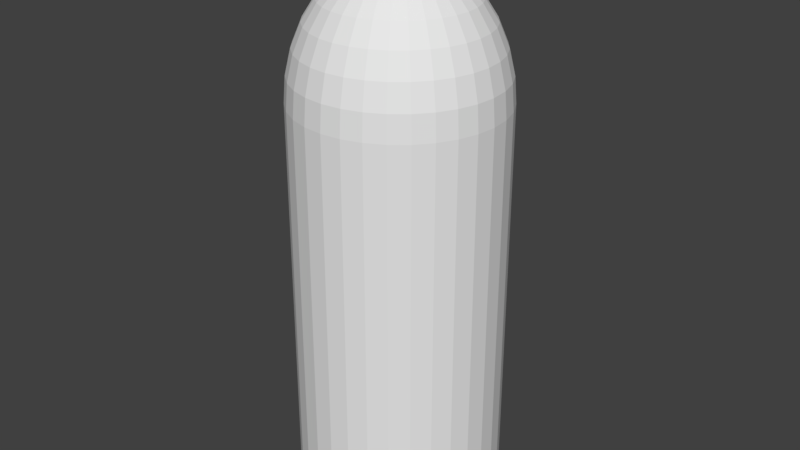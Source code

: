# Source: cola.blend  (saved by Blender 2.79.0; exported with 4.5.12 LTS)
import bpy
from mathutils import Matrix  # noqa: F401  (used for matrix-valued properties, if any)

bpy.ops.wm.read_factory_settings(use_empty=True)
scene = bpy.context.scene
scene.name = 'Scene'

# ---- collections
col_collection_1 = bpy.data.collections.new('Collection 1'); scene.collection.children.link(col_collection_1)

# ---- world
world_world = bpy.data.worlds.new('World'); scene.world = world_world
world_world.color = (0.05088, 0.05088, 0.05088)
world_world.use_sun_shadow = False
world_world.sun_shadow_jitter_overblur = 0.0
world_world.cycles.sampling_method = 'MANUAL'

# ---- meshes
me_cylinder = bpy.data.meshes.new('Cylinder')
me_cylinder.from_pydata([(0.0, 1.0, -1.0), (0.0, 1.0, 1.0), (0.1951, 0.9808, -1.0), (0.1951, 0.9808, 1.0), (0.3827, 0.9239, -1.0), (0.3827, 0.9239, 1.0), (0.5556, 0.8315, -1.0), (0.5556, 0.8315, 1.0), (0.7071, 0.7071, -1.0), (0.7071, 0.7071, 1.0), (0.8315, 0.5556, -1.0), (0.8315, 0.5556, 1.0), (0.9239, 0.3827, -1.0), (0.9239, 0.3827, 1.0), (0.9808, 0.1951, -1.0), (0.9808, 0.1951, 1.0), (1.0, 7.55e-08, -1.0), (1.0, 7.55e-08, 1.0), (0.9808, -0.1951, -1.0), (0.9808, -0.1951, 1.0), (0.9239, -0.3827, -1.0), (0.9239, -0.3827, 1.0), (0.8315, -0.5556, -1.0), (0.8315, -0.5556, 1.0), (0.7071, -0.7071, -1.0), (0.7071, -0.7071, 1.0), (0.5556, -0.8315, -1.0), (0.5556, -0.8315, 1.0), (0.3827, -0.9239, -1.0), (0.3827, -0.9239, 1.0), (0.1951, -0.9808, -1.0), (0.1951, -0.9808, 1.0), (-3.258e-07, -1.0, -1.0), (-3.258e-07, -1.0, 1.0), (-0.1951, -0.9808, -1.0), (-0.1951, -0.9808, 1.0), (-0.3827, -0.9239, -1.0), (-0.3827, -0.9239, 1.0), (-0.5556, -0.8315, -1.0), (-0.5556, -0.8315, 1.0), (-0.7071, -0.7071, -1.0), (-0.7071, -0.7071, 1.0), (-0.8315, -0.5556, -1.0), (-0.8315, -0.5556, 1.0), (-0.9239, -0.3827, -1.0), (-0.9239, -0.3827, 1.0), (-0.9808, -0.1951, -1.0), (-0.9808, -0.1951, 1.0), (-1.0, 9.656e-07, -1.0), (-1.0, 9.656e-07, 1.0), (-0.9808, 0.1951, -1.0), (-0.9808, 0.1951, 1.0), (-0.9239, 0.3827, -1.0), (-0.9239, 0.3827, 1.0), (-0.8315, 0.5556, -1.0), (-0.8315, 0.5556, 1.0), (-0.7071, 0.7071, -1.0), (-0.7071, 0.7071, 1.0), (-0.5556, 0.8315, -1.0), (-0.5556, 0.8315, 1.0), (-0.3827, 0.9239, -1.0), (-0.3827, 0.9239, 1.0), (-0.1951, 0.9808, -1.0), (-0.1951, 0.9808, 1.0), (0.0, 0.2143, 1.571), (0.0, 0.2143, 1.714), (0.04181, 0.2102, 1.571), (0.04181, 0.2102, 1.714), (0.082, 0.198, 1.571), (0.082, 0.198, 1.714), (0.1191, 0.1782, 1.571), (0.1191, 0.1782, 1.714), (0.1515, 0.1515, 1.571), (0.1515, 0.1515, 1.714), (0.1782, 0.1191, 1.571), (0.1782, 0.1191, 1.714), (0.198, 0.082, 1.571), (0.198, 0.082, 1.714), (0.2102, 0.04181, 1.571), (0.2102, 0.04181, 1.714), (0.2143, 1.618e-08, 1.571), (0.2143, 1.618e-08, 1.714), (0.2102, -0.04181, 1.571), (0.2102, -0.04181, 1.714), (0.198, -0.082, 1.571), (0.198, -0.082, 1.714), (0.1782, -0.1191, 1.571), (0.1782, -0.1191, 1.714), (0.1515, -0.1515, 1.571), (0.1515, -0.1515, 1.714), (0.1191, -0.1782, 1.571), (0.1191, -0.1782, 1.714), (0.082, -0.198, 1.571), (0.082, -0.198, 1.714), (0.04181, -0.2102, 1.571), (0.04181, -0.2102, 1.714), (-6.982e-08, -0.2143, 1.571), (-6.982e-08, -0.2143, 1.714), (-0.04181, -0.2102, 1.571), (-0.04181, -0.2102, 1.714), (-0.082, -0.198, 1.571), (-0.082, -0.198, 1.714), (-0.1191, -0.1782, 1.571), (-0.1191, -0.1782, 1.714), (-0.1515, -0.1515, 1.571), (-0.1515, -0.1515, 1.714), (-0.1782, -0.1191, 1.571), (-0.1782, -0.1191, 1.714), (-0.198, -0.082, 1.571), (-0.198, -0.082, 1.714), (-0.2102, -0.0418, 1.571), (-0.2102, -0.0418, 1.714), (-0.2143, 2.069e-07, 1.571), (-0.2143, 2.069e-07, 1.714), (-0.2102, 0.04181, 1.571), (-0.2102, 0.04181, 1.714), (-0.198, 0.082, 1.571), (-0.198, 0.082, 1.714), (-0.1782, 0.1191, 1.571), (-0.1782, 0.1191, 1.714), (-0.1515, 0.1515, 1.571), (-0.1515, 0.1515, 1.714), (-0.1191, 0.1782, 1.571), (-0.1191, 0.1782, 1.714), (-0.082, 0.198, 1.571), (-0.082, 0.198, 1.714), (-0.0418, 0.2102, 1.571), (-0.0418, 0.2102, 1.714), (0.0, 0.1951, 1.631), (0.0, 0.3827, 1.594), (0.0, 0.5556, 1.535), (0.0, 0.7071, 1.455), (0.0, 0.8315, 1.357), (0.0, 0.9239, 1.246), (0.0, 0.9808, 1.125), (0.0, 1.0, 1.0), (0.0, 0.9808, 0.8746), (0.0, 0.5556, 0.4655), (0.03806, 0.1913, 1.631), (0.07466, 0.3753, 1.594), (0.1084, 0.5449, 1.535), (0.1379, 0.6935, 1.455), (0.1622, 0.8155, 1.357), (0.1802, 0.9061, 1.246), (0.1913, 0.9619, 1.125), (0.1951, 0.9808, 1.0), (0.1913, 0.9619, 0.8746), (0.1802, 0.9061, 0.754), (0.1622, 0.8155, 0.6428), (0.1379, 0.6935, 0.5454), (0.1084, 0.5449, 0.4655), (0.07466, 0.3753, 0.4061), (0.03806, 0.1913, 0.3695), (0.07466, 0.1802, 1.631), (0.1464, 0.3536, 1.594), (0.2126, 0.5133, 1.535), (0.2706, 0.6533, 1.455), (0.3182, 0.7682, 1.357), (0.3536, 0.8536, 1.246), (0.3753, 0.9061, 1.125), (0.3827, 0.9239, 1.0), (0.3753, 0.9061, 0.8746), (0.3536, 0.8536, 0.754), (0.3182, 0.7682, 0.6428), (0.2706, 0.6533, 0.5454), (0.2126, 0.5133, 0.4655), (0.1464, 0.3536, 0.4061), (0.07466, 0.1802, 0.3695), (0.1084, 0.1622, 1.631), (0.2126, 0.3182, 1.594), (0.3087, 0.4619, 1.535), (0.3928, 0.5879, 1.455), (0.4619, 0.6913, 1.357), (0.5133, 0.7682, 1.246), (0.5449, 0.8155, 1.125), (0.5556, 0.8315, 1.0), (0.5449, 0.8155, 0.8746), (0.5133, 0.7682, 0.754), (0.4619, 0.6913, 0.6428), (0.3928, 0.5879, 0.5454), (0.3087, 0.4619, 0.4655), (0.2126, 0.3182, 0.4061), (0.1084, 0.1622, 0.3695), (0.1379, 0.1379, 1.631), (0.2706, 0.2706, 1.594), (0.3928, 0.3928, 1.535), (0.5, 0.5, 1.455), (0.5879, 0.5879, 1.357), (0.6533, 0.6533, 1.246), (0.6935, 0.6935, 1.125), (0.7071, 0.7071, 1.0), (0.6935, 0.6935, 0.8746), (0.6533, 0.6533, 0.754), (0.5879, 0.5879, 0.6428), (0.5, 0.5, 0.5454), (0.3928, 0.3928, 0.4655), (0.2706, 0.2706, 0.4061), (0.1379, 0.1379, 0.3695), (0.1622, 0.1084, 1.631), (0.3182, 0.2126, 1.594), (0.4619, 0.3087, 1.535), (0.5879, 0.3928, 1.455), (0.6913, 0.4619, 1.357), (0.7682, 0.5133, 1.246), (0.8155, 0.5449, 1.125), (0.8315, 0.5556, 1.0), (0.8155, 0.5449, 0.8746), (0.7682, 0.5133, 0.754), (0.6913, 0.4619, 0.6428), (0.5879, 0.3928, 0.5454), (0.4619, 0.3087, 0.4655), (0.3182, 0.2126, 0.4061), (0.1622, 0.1084, 0.3695), (0.1802, 0.07466, 1.631), (0.3536, 0.1464, 1.594), (0.5133, 0.2126, 1.535), (0.6533, 0.2706, 1.455), (0.7682, 0.3182, 1.357), (0.8536, 0.3536, 1.246), (0.9061, 0.3753, 1.125), (0.9239, 0.3827, 1.0), (0.9061, 0.3753, 0.8746), (0.8536, 0.3536, 0.754), (0.7682, 0.3182, 0.6428), (0.6533, 0.2706, 0.5454), (0.5133, 0.2126, 0.4655), (0.3536, 0.1464, 0.4061), (0.1802, 0.07466, 0.3695), (0.1913, 0.03806, 1.631), (0.3753, 0.07466, 1.594), (0.5449, 0.1084, 1.535), (0.6935, 0.1379, 1.455), (0.8155, 0.1622, 1.357), (0.9061, 0.1802, 1.246), (0.9619, 0.1913, 1.125), (0.9808, 0.1951, 1.0), (0.9619, 0.1913, 0.8746), (0.9061, 0.1802, 0.754), (0.8155, 0.1622, 0.6428), (0.6935, 0.1379, 0.5454), (0.5449, 0.1084, 0.4655), (0.3753, 0.07466, 0.4061), (0.1913, 0.03806, 0.3695), (0.1951, -3.266e-07, 1.631), (0.3827, -3.192e-07, 1.594), (0.5556, -3.117e-07, 1.535), (0.7071, -3.192e-07, 1.455), (0.8315, -3.341e-07, 1.357), (0.9239, -2.745e-07, 1.246), (0.9808, -3.937e-07, 1.125), (1.0, -3.788e-07, 1.0), (0.9808, -3.937e-07, 0.8746), (0.9239, -2.298e-07, 0.754), (0.8315, -3.341e-07, 0.6428), (0.7071, -3.192e-07, 0.5454), (0.5556, -3.415e-07, 0.4655), (0.3827, -3.043e-07, 0.4061), (0.1951, -3.08e-07, 0.3695), (0.1913, -0.03806, 1.631), (0.3753, -0.07466, 1.594), (0.5449, -0.1084, 1.535), (0.6935, -0.138, 1.455), (0.8155, -0.1622, 1.357), (0.9061, -0.1802, 1.246), (0.9619, -0.1913, 1.125), (0.9808, -0.1951, 1.0), (0.9619, -0.1913, 0.8746), (0.9061, -0.1802, 0.754), (0.8155, -0.1622, 0.6428), (0.6935, -0.138, 0.5454), (0.5449, -0.1084, 0.4655), (0.3753, -0.07466, 0.4061), (0.1913, -0.03806, 0.3695), (0.1802, -0.07466, 1.631), (0.3536, -0.1464, 1.594), (0.5133, -0.2126, 1.535), (0.6533, -0.2706, 1.455), (0.7682, -0.3182, 1.357), (0.8536, -0.3536, 1.246), (0.9061, -0.3753, 1.125), (0.9239, -0.3827, 1.0), (0.9061, -0.3753, 0.8746), (0.8536, -0.3536, 0.754), (0.7682, -0.3182, 0.6428), (0.6533, -0.2706, 0.5454), (0.5133, -0.2126, 0.4655), (0.3536, -0.1464, 0.4061), (0.1802, -0.07466, 0.3695), (0.1622, -0.1084, 1.631), (0.3182, -0.2126, 1.594), (0.4619, -0.3087, 1.535), (0.5879, -0.3928, 1.455), (0.6913, -0.4619, 1.357), (0.7682, -0.5133, 1.246), (0.8155, -0.5449, 1.125), (0.8315, -0.5556, 1.0), (0.8155, -0.5449, 0.8746), (0.7682, -0.5133, 0.754), (0.6913, -0.4619, 0.6428), (0.5879, -0.3928, 0.5454), (0.4619, -0.3087, 0.4655), (0.3182, -0.2126, 0.4061), (0.1622, -0.1084, 0.3695), (0.1379, -0.138, 1.631), (0.2706, -0.2706, 1.594), (0.3928, -0.3928, 1.535), (0.5, -0.5, 1.455), (0.5879, -0.5879, 1.357), (0.6533, -0.6533, 1.246), (0.6935, -0.6935, 1.125), (0.7071, -0.7071, 1.0), (0.6935, -0.6935, 0.8746), (0.6533, -0.6533, 0.754), (0.5879, -0.5879, 0.6428), (0.5, -0.5, 0.5454), (0.3928, -0.3928, 0.4655), (0.2706, -0.2706, 0.4061), (0.1379, -0.138, 0.3695), (0.1084, -0.1622, 1.631), (0.2126, -0.3182, 1.594), (0.3087, -0.4619, 1.535), (0.3928, -0.5879, 1.455), (0.4619, -0.6913, 1.357), (0.5133, -0.7682, 1.246), (0.5449, -0.8155, 1.125), (0.5556, -0.8315, 1.0), (0.5449, -0.8155, 0.8746), (0.5133, -0.7682, 0.754), (0.4619, -0.6913, 0.6428), (0.3928, -0.5879, 0.5454), (0.3087, -0.4619, 0.4655), (0.2126, -0.3182, 0.4061), (0.1084, -0.1622, 0.3695), (0.0, -3.258e-07, 0.3571), (0.07466, -0.1802, 1.631), (0.1464, -0.3536, 1.594), (0.2126, -0.5133, 1.535), (0.2706, -0.6533, 1.455), (0.3182, -0.7682, 1.357), (0.3536, -0.8536, 1.246), (0.3753, -0.9061, 1.125), (0.3827, -0.9239, 1.0), (0.3753, -0.9061, 0.8746), (0.3536, -0.8536, 0.754), (0.3182, -0.7682, 0.6428), (0.2706, -0.6533, 0.5454), (0.2126, -0.5133, 0.4655), (0.1464, -0.3536, 0.4061), (0.07466, -0.1802, 0.3695), (0.03806, -0.1913, 1.631), (0.07466, -0.3753, 1.594), (0.1084, -0.5449, 1.535), (0.1379, -0.6935, 1.455), (0.1622, -0.8155, 1.357), (0.1802, -0.9061, 1.246), (0.1913, -0.9619, 1.125), (0.1951, -0.9808, 1.0), (0.1913, -0.9619, 0.8746), (0.1802, -0.9061, 0.754), (0.1622, -0.8155, 0.6428), (0.1379, -0.6935, 0.5454), (0.1084, -0.5449, 0.4655), (0.07466, -0.3753, 0.4061), (0.03806, -0.1913, 0.3695), (-7.212e-09, -0.1951, 1.631), (4.122e-08, -0.3827, 1.594), (2.632e-08, -0.5556, 1.535), (-2.584e-08, -0.7071, 1.455), (-8.544e-08, -0.8315, 1.357), (6.357e-08, -0.9239, 1.246), (-8.544e-08, -0.9808, 1.125), (-1.003e-07, -1.0, 1.0), (-8.544e-08, -0.9808, 0.8746), (6.357e-08, -0.9239, 0.754), (-8.544e-08, -0.8315, 0.6428), (-2.584e-08, -0.7071, 0.5454), (-1.094e-08, -0.5556, 0.4655), (3.964e-09, -0.3827, 0.4061), (3.964e-09, -0.1951, 0.3695), (-0.03806, -0.1913, 1.631), (-0.07466, -0.3753, 1.594), (-0.1084, -0.5449, 1.535), (-0.1379, -0.6935, 1.455), (-0.1622, -0.8155, 1.357), (-0.1802, -0.9061, 1.246), (-0.1913, -0.9619, 1.125), (-0.1951, -0.9808, 1.0), (-0.1913, -0.9619, 0.8746), (-0.1802, -0.9061, 0.754), (-0.1622, -0.8155, 0.6428), (-0.1379, -0.6935, 0.5454), (-0.1084, -0.5449, 0.4655), (-0.07466, -0.3753, 0.4061), (-0.03806, -0.1913, 0.3695), (-0.07466, -0.1802, 1.631), (-0.1464, -0.3536, 1.594), (-0.2126, -0.5133, 1.535), (-0.2706, -0.6533, 1.455), (-0.3182, -0.7682, 1.357), (-0.3536, -0.8536, 1.246), (-0.3753, -0.9061, 1.125), (-0.3827, -0.9239, 1.0), (-0.3753, -0.9061, 0.8746), (-0.3536, -0.8536, 0.754), (-0.3182, -0.7682, 0.6428), (-0.2706, -0.6533, 0.5454), (-0.2126, -0.5133, 0.4655), (-0.1464, -0.3536, 0.4061), (-0.07466, -0.1802, 0.3695), (-0.1084, -0.1622, 1.631), (-0.2126, -0.3182, 1.594), (-0.3087, -0.4619, 1.535), (-0.3928, -0.5879, 1.455), (-0.4619, -0.6913, 1.357), (-0.5133, -0.7682, 1.246), (-0.5449, -0.8155, 1.125), (-0.5556, -0.8315, 1.0), (-0.5449, -0.8155, 0.8746), (-0.5133, -0.7682, 0.754), (-0.4619, -0.6913, 0.6428), (-0.3928, -0.5879, 0.5454), (-0.3087, -0.4619, 0.4655), (-0.2126, -0.3182, 0.4061), (-0.1084, -0.1622, 0.3695), (-2.304e-07, -5.562e-07, 1.643), (-0.1379, -0.138, 1.631), (-0.2706, -0.2706, 1.594), (-0.3928, -0.3928, 1.535), (-0.5, -0.5, 1.455), (-0.5879, -0.5879, 1.357), (-0.6533, -0.6533, 1.246), (-0.6935, -0.6935, 1.125), (-0.7071, -0.7071, 1.0), (-0.6935, -0.6935, 0.8746), (-0.6533, -0.6533, 0.754), (-0.5879, -0.5879, 0.6428), (-0.5, -0.5, 0.5454), (-0.3928, -0.3928, 0.4655), (-0.2706, -0.2706, 0.4061), (-0.1379, -0.1379, 0.3695), (-0.1622, -0.1084, 1.631), (-0.3182, -0.2126, 1.594), (-0.4619, -0.3087, 1.535), (-0.5879, -0.3928, 1.455), (-0.6913, -0.4619, 1.357), (-0.7682, -0.5133, 1.246), (-0.8155, -0.5449, 1.125), (-0.8315, -0.5556, 1.0), (-0.8155, -0.5449, 0.8746), (-0.7682, -0.5133, 0.754), (-0.6913, -0.4619, 0.6428), (-0.5879, -0.3928, 0.5454), (-0.4619, -0.3087, 0.4655), (-0.3182, -0.2126, 0.4061), (-0.1622, -0.1084, 0.3695), (-0.1802, -0.07466, 1.631), (-0.3536, -0.1464, 1.594), (-0.5133, -0.2126, 1.535), (-0.6533, -0.2706, 1.455), (-0.7682, -0.3182, 1.357), (-0.8536, -0.3536, 1.246), (-0.9061, -0.3753, 1.125), (-0.9239, -0.3827, 1.0), (-0.9061, -0.3753, 0.8746), (-0.8536, -0.3536, 0.754), (-0.7682, -0.3182, 0.6428), (-0.6533, -0.2706, 0.5454), (-0.5133, -0.2126, 0.4655), (-0.3536, -0.1464, 0.4061), (-0.1802, -0.07466, 0.3695), (-0.1913, -0.03806, 1.631), (-0.3753, -0.07466, 1.594), (-0.5449, -0.1084, 1.535), (-0.6935, -0.1379, 1.455), (-0.8155, -0.1622, 1.357), (-0.9061, -0.1802, 1.246), (-0.9619, -0.1913, 1.125), (-0.9808, -0.1951, 1.0), (-0.9619, -0.1913, 0.8746), (-0.9061, -0.1802, 0.754), (-0.8155, -0.1622, 0.6428), (-0.6935, -0.1379, 0.5454), (-0.5449, -0.1084, 0.4655), (-0.3753, -0.07466, 0.4061), (-0.1913, -0.03806, 0.3695), (-0.1951, -3.117e-07, 1.631), (-0.3827, -2.819e-07, 1.594), (-0.5556, -2.819e-07, 1.535), (-0.7071, -1.851e-07, 1.455), (-0.8315, -1.404e-07, 1.357), (-0.9239, -3.192e-07, 1.246), (-0.9808, -9.567e-08, 1.125), (-1.0, -1.404e-07, 1.0), (-0.9808, -9.567e-08, 0.8746), (-0.9239, -3.192e-07, 0.754), (-0.8315, -1.404e-07, 0.6428), (-0.7071, -1.851e-07, 0.5454), (-0.5556, -2.596e-07, 0.4655), (-0.3827, -2.521e-07, 0.4061), (-0.1951, -3.155e-07, 0.3695), (-0.1913, 0.03806, 1.631), (-0.3753, 0.07466, 1.594), (-0.5449, 0.1084, 1.535), (-0.6935, 0.1379, 1.455), (-0.8155, 0.1622, 1.357), (-0.9061, 0.1802, 1.246), (-0.9619, 0.1913, 1.125), (-0.9808, 0.1951, 1.0), (-0.9619, 0.1913, 0.8746), (-0.9061, 0.1802, 0.754), (-0.8155, 0.1622, 0.6428), (-0.6935, 0.1379, 0.5454), (-0.5449, 0.1084, 0.4655), (-0.3753, 0.07466, 0.4061), (-0.1913, 0.03806, 0.3695), (-0.1802, 0.07466, 1.631), (-0.3536, 0.1464, 1.594), (-0.5133, 0.2126, 1.535), (-0.6533, 0.2706, 1.455), (-0.7682, 0.3182, 1.357), (-0.8536, 0.3536, 1.246), (-0.9061, 0.3753, 1.125), (-0.9239, 0.3827, 1.0), (-0.9061, 0.3753, 0.8746), (-0.8536, 0.3536, 0.754), (-0.7682, 0.3182, 0.6428), (-0.6533, 0.2706, 0.5454), (-0.5133, 0.2126, 0.4655), (-0.3536, 0.1464, 0.4061), (-0.1802, 0.07466, 0.3695), (-0.1622, 0.1084, 1.631), (-0.3182, 0.2126, 1.594), (-0.4619, 0.3087, 1.535), (-0.5879, 0.3928, 1.455), (-0.6913, 0.4619, 1.357), (-0.7682, 0.5133, 1.246), (-0.8155, 0.5449, 1.125), (-0.8315, 0.5556, 1.0), (-0.8155, 0.5449, 0.8746), (-0.7682, 0.5133, 0.754), (-0.6913, 0.4619, 0.6428), (-0.5879, 0.3928, 0.5454), (-0.4619, 0.3087, 0.4655), (-0.3182, 0.2126, 0.4061), (-0.1622, 0.1084, 0.3695), (-0.1379, 0.1379, 1.631), (-0.2706, 0.2706, 1.594), (-0.3928, 0.3928, 1.535), (-0.5, 0.5, 1.455), (-0.5879, 0.5879, 1.357), (-0.6533, 0.6533, 1.246), (-0.6935, 0.6935, 1.125), (-0.7071, 0.7071, 1.0), (-0.6935, 0.6935, 0.8746), (-0.6533, 0.6533, 0.754), (-0.5879, 0.5879, 0.6428), (-0.5, 0.5, 0.5454), (-0.3928, 0.3928, 0.4655), (-0.2706, 0.2706, 0.4061), (-0.1379, 0.1379, 0.3695), (-0.1084, 0.1622, 1.631), (-0.2126, 0.3182, 1.594), (-0.3087, 0.4619, 1.535), (-0.3928, 0.5879, 1.455), (-0.4619, 0.6913, 1.357), (-0.5133, 0.7682, 1.246), (-0.5449, 0.8155, 1.125), (-0.5556, 0.8315, 1.0), (-0.5449, 0.8155, 0.8746), (-0.5133, 0.7682, 0.754), (-0.4619, 0.6913, 0.6428), (-0.3928, 0.5879, 0.5454), (-0.3087, 0.4619, 0.4655), (-0.2126, 0.3182, 0.4061), (-0.1084, 0.1622, 0.3695), (-0.07466, 0.1802, 1.631), (-0.1464, 0.3536, 1.594), (-0.2126, 0.5133, 1.535), (-0.2706, 0.6533, 1.455), (-0.3182, 0.7682, 1.357), (-0.3536, 0.8536, 1.246), (-0.3753, 0.9061, 1.125), (-0.3827, 0.9239, 1.0), (-0.3753, 0.9061, 0.8746), (-0.3536, 0.8536, 0.754), (-0.3182, 0.7682, 0.6428), (-0.2706, 0.6533, 0.5454), (-0.2126, 0.5133, 0.4655), (-0.1464, 0.3536, 0.4061), (-0.07466, 0.1802, 0.3695), (-0.03806, 0.1913, 1.631), (-0.07466, 0.3753, 1.594), (-0.1084, 0.5449, 1.535), (-0.1379, 0.6935, 1.455), (-0.1622, 0.8155, 1.357), (-0.1802, 0.9061, 1.246), (-0.1913, 0.9619, 1.125), (-0.1951, 0.9808, 1.0), (-0.1913, 0.9619, 0.8746), (-0.1802, 0.9061, 0.754), (-0.1622, 0.8155, 0.6428), (-0.1379, 0.6935, 0.5454), (-0.1084, 0.5449, 0.4655), (-0.07466, 0.3753, 0.4061), (-0.03806, 0.1913, 0.3695), (6.357e-08, 0.9239, 0.754), (2.722e-07, 0.8315, 0.6428), (1.53e-07, 0.7071, 0.5454), (7.847e-08, 0.3827, 0.4061), (1.514e-08, 0.1951, 0.3695), (0.0, 0.2857, 1.643), (0.0, 0.2857, 1.786), (0.05574, 0.2802, 1.643), (0.05574, 0.2802, 1.786), (0.1093, 0.264, 1.643), (0.1093, 0.264, 1.786), (0.1587, 0.2376, 1.643), (0.1587, 0.2376, 1.786), (0.202, 0.202, 1.643), (0.202, 0.202, 1.786), (0.2376, 0.1587, 1.643), (0.2376, 0.1587, 1.786), (0.264, 0.1093, 1.643), (0.264, 0.1093, 1.786), (0.2802, 0.05574, 1.643), (0.2802, 0.05574, 1.786), (0.2857, 2.157e-08, 1.643), (0.2857, 2.157e-08, 1.786), (0.2802, -0.05574, 1.643), (0.2802, -0.05574, 1.786), (0.264, -0.1093, 1.643), (0.264, -0.1093, 1.786), (0.2376, -0.1587, 1.643), (0.2376, -0.1587, 1.786), (0.202, -0.202, 1.643), (0.202, -0.202, 1.786), (0.1587, -0.2376, 1.643), (0.1587, -0.2376, 1.786), (0.1093, -0.264, 1.643), (0.1093, -0.264, 1.786), (0.05574, -0.2802, 1.643), (0.05574, -0.2802, 1.786), (-9.31e-08, -0.2857, 1.643), (-9.31e-08, -0.2857, 1.786), (-0.05574, -0.2802, 1.643), (-0.05574, -0.2802, 1.786), (-0.1093, -0.264, 1.643), (-0.1093, -0.264, 1.786), (-0.1587, -0.2376, 1.643), (-0.1587, -0.2376, 1.786), (-0.202, -0.202, 1.643), (-0.202, -0.202, 1.786), (-0.2376, -0.1587, 1.643), (-0.2376, -0.1587, 1.786), (-0.264, -0.1093, 1.643), (-0.264, -0.1093, 1.786), (-0.2802, -0.05574, 1.643), (-0.2802, -0.05574, 1.786), (-0.2857, 2.759e-07, 1.643), (-0.2857, 2.759e-07, 1.786), (-0.2802, 0.05574, 1.643), (-0.2802, 0.05574, 1.786), (-0.264, 0.1093, 1.643), (-0.264, 0.1093, 1.786), (-0.2376, 0.1587, 1.643), (-0.2376, 0.1587, 1.786), (-0.202, 0.202, 1.643), (-0.202, 0.202, 1.786), (-0.1587, 0.2376, 1.643), (-0.1587, 0.2376, 1.786), (-0.1093, 0.264, 1.643), (-0.1093, 0.264, 1.786), (-0.05574, 0.2802, 1.643), (-0.05574, 0.2802, 1.786)], [], [(0, 1, 3, 2), (2, 3, 5, 4), (4, 5, 7, 6), (6, 7, 9, 8), (8, 9, 11, 10), (10, 11, 13, 12), (12, 13, 15, 14), (14, 15, 17, 16), (16, 17, 19, 18), (18, 19, 21, 20), (20, 21, 23, 22), (22, 23, 25, 24), (24, 25, 27, 26), (26, 27, 29, 28), (28, 29, 31, 30), (30, 31, 33, 32), (32, 33, 35, 34), (34, 35, 37, 36), (36, 37, 39, 38), (38, 39, 41, 40), (40, 41, 43, 42), (42, 43, 45, 44), (44, 45, 47, 46), (46, 47, 49, 48), (48, 49, 51, 50), (50, 51, 53, 52), (52, 53, 55, 54), (54, 55, 57, 56), (56, 57, 59, 58), (58, 59, 61, 60), (3, 1, 63, 61, 59, 57, 55, 53, 51, 49, 47, 45, 43, 41, 39, 37, 35, 33, 31, 29, 27, 25, 23, 21, 19, 17, 15, 13, 11, 9, 7, 5), (60, 61, 63, 62), (62, 63, 1, 0), (0, 2, 4, 6, 8, 10, 12, 14, 16, 18, 20, 22, 24, 26, 28, 30, 32, 34, 36, 38, 40, 42, 44, 46, 48, 50, 52, 54, 56, 58, 60, 62), (64, 65, 67, 66), (66, 67, 69, 68), (68, 69, 71, 70), (70, 71, 73, 72), (72, 73, 75, 74), (74, 75, 77, 76), (76, 77, 79, 78), (78, 79, 81, 80), (80, 81, 83, 82), (82, 83, 85, 84), (84, 85, 87, 86), (86, 87, 89, 88), (88, 89, 91, 90), (90, 91, 93, 92), (92, 93, 95, 94), (94, 95, 97, 96), (96, 97, 99, 98), (98, 99, 101, 100), (100, 101, 103, 102), (102, 103, 105, 104), (104, 105, 107, 106), (106, 107, 109, 108), (108, 109, 111, 110), (110, 111, 113, 112), (112, 113, 115, 114), (114, 115, 117, 116), (116, 117, 119, 118), (118, 119, 121, 120), (120, 121, 123, 122), (122, 123, 125, 124), (67, 65, 127, 125, 123, 121, 119, 117, 115, 113, 111, 109, 107, 105, 103, 101, 99, 97, 95, 93, 91, 89, 87, 85, 83, 81, 79, 77, 75, 73, 71, 69), (124, 125, 127, 126), (126, 127, 65, 64), (64, 66, 68, 70, 72, 74, 76, 78, 80, 82, 84, 86, 88, 90, 92, 94, 96, 98, 100, 102, 104, 106, 108, 110, 112, 114, 116, 118, 120, 122, 124, 126), (136, 135, 145, 146), (129, 128, 138, 139), (605, 136, 146, 147), (130, 129, 139, 140), (606, 605, 147, 148), (131, 130, 140, 141), (607, 606, 148, 149), (132, 131, 141, 142), (137, 607, 149, 150), (133, 132, 142, 143), (608, 137, 150, 151), (134, 133, 143, 144), (609, 608, 151, 152), (135, 134, 144, 145), (128, 424, 138), (333, 609, 152), (145, 144, 159, 160), (138, 424, 153), (333, 152, 167), (146, 145, 160, 161), (139, 138, 153, 154), (147, 146, 161, 162), (140, 139, 154, 155), (148, 147, 162, 163), (141, 140, 155, 156), (149, 148, 163, 164), (142, 141, 156, 157), (150, 149, 164, 165), (143, 142, 157, 158), (151, 150, 165, 166), (144, 143, 158, 159), (152, 151, 166, 167), (164, 163, 178, 179), (157, 156, 171, 172), (165, 164, 179, 180), (158, 157, 172, 173), (166, 165, 180, 181), (159, 158, 173, 174), (167, 166, 181, 182), (160, 159, 174, 175), (153, 424, 168), (333, 167, 182), (161, 160, 175, 176), (154, 153, 168, 169), (162, 161, 176, 177), (155, 154, 169, 170), (163, 162, 177, 178), (156, 155, 170, 171), (168, 424, 183), (333, 182, 197), (176, 175, 190, 191), (169, 168, 183, 184), (177, 176, 191, 192), (170, 169, 184, 185), (178, 177, 192, 193), (171, 170, 185, 186), (179, 178, 193, 194), (172, 171, 186, 187), (180, 179, 194, 195), (173, 172, 187, 188), (181, 180, 195, 196), (174, 173, 188, 189), (182, 181, 196, 197), (175, 174, 189, 190), (187, 186, 201, 202), (195, 194, 209, 210), (188, 187, 202, 203), (196, 195, 210, 211), (189, 188, 203, 204), (197, 196, 211, 212), (190, 189, 204, 205), (183, 424, 198), (333, 197, 212), (191, 190, 205, 206), (184, 183, 198, 199), (192, 191, 206, 207), (185, 184, 199, 200), (193, 192, 207, 208), (186, 185, 200, 201), (194, 193, 208, 209), (206, 205, 220, 221), (199, 198, 213, 214), (207, 206, 221, 222), (200, 199, 214, 215), (208, 207, 222, 223), (201, 200, 215, 216), (209, 208, 223, 224), (202, 201, 216, 217), (210, 209, 224, 225), (203, 202, 217, 218), (211, 210, 225, 226), (204, 203, 218, 219), (212, 211, 226, 227), (205, 204, 219, 220), (198, 424, 213), (333, 212, 227), (225, 224, 239, 240), (218, 217, 232, 233), (226, 225, 240, 241), (219, 218, 233, 234), (227, 226, 241, 242), (220, 219, 234, 235), (213, 424, 228), (333, 227, 242), (221, 220, 235, 236), (214, 213, 228, 229), (222, 221, 236, 237), (215, 214, 229, 230), (223, 222, 237, 238), (216, 215, 230, 231), (224, 223, 238, 239), (217, 216, 231, 232), (237, 236, 251, 252), (230, 229, 244, 245), (238, 237, 252, 253), (231, 230, 245, 246), (239, 238, 253, 254), (232, 231, 246, 247), (240, 239, 254, 255), (233, 232, 247, 248), (241, 240, 255, 256), (234, 233, 248, 249), (242, 241, 256, 257), (235, 234, 249, 250), (228, 424, 243), (333, 242, 257), (236, 235, 250, 251), (229, 228, 243, 244), (256, 255, 270, 271), (249, 248, 263, 264), (257, 256, 271, 272), (250, 249, 264, 265), (243, 424, 258), (333, 257, 272), (251, 250, 265, 266), (244, 243, 258, 259), (252, 251, 266, 267), (245, 244, 259, 260), (253, 252, 267, 268), (246, 245, 260, 261), (254, 253, 268, 269), (247, 246, 261, 262), (255, 254, 269, 270), (248, 247, 262, 263), (260, 259, 274, 275), (268, 267, 282, 283), (261, 260, 275, 276), (269, 268, 283, 284), (262, 261, 276, 277), (270, 269, 284, 285), (263, 262, 277, 278), (271, 270, 285, 286), (264, 263, 278, 279), (272, 271, 286, 287), (265, 264, 279, 280), (258, 424, 273), (333, 272, 287), (266, 265, 280, 281), (259, 258, 273, 274), (267, 266, 281, 282), (279, 278, 293, 294), (287, 286, 301, 302), (280, 279, 294, 295), (273, 424, 288), (333, 287, 302), (281, 280, 295, 296), (274, 273, 288, 289), (282, 281, 296, 297), (275, 274, 289, 290), (283, 282, 297, 298), (276, 275, 290, 291), (284, 283, 298, 299), (277, 276, 291, 292), (285, 284, 299, 300), (278, 277, 292, 293), (286, 285, 300, 301), (298, 297, 312, 313), (291, 290, 305, 306), (299, 298, 313, 314), (292, 291, 306, 307), (300, 299, 314, 315), (293, 292, 307, 308), (301, 300, 315, 316), (294, 293, 308, 309), (302, 301, 316, 317), (295, 294, 309, 310), (288, 424, 303), (333, 302, 317), (296, 295, 310, 311), (289, 288, 303, 304), (297, 296, 311, 312), (290, 289, 304, 305), (317, 316, 331, 332), (310, 309, 324, 325), (303, 424, 318), (333, 317, 332), (311, 310, 325, 326), (304, 303, 318, 319), (312, 311, 326, 327), (305, 304, 319, 320), (313, 312, 327, 328), (306, 305, 320, 321), (314, 313, 328, 329), (307, 306, 321, 322), (315, 314, 329, 330), (308, 307, 322, 323), (316, 315, 330, 331), (309, 308, 323, 324), (321, 320, 336, 337), (329, 328, 344, 345), (322, 321, 337, 338), (330, 329, 345, 346), (323, 322, 338, 339), (331, 330, 346, 347), (324, 323, 339, 340), (332, 331, 347, 348), (325, 324, 340, 341), (318, 424, 334), (333, 332, 348), (326, 325, 341, 342), (319, 318, 334, 335), (327, 326, 342, 343), (320, 319, 335, 336), (328, 327, 343, 344), (341, 340, 355, 356), (334, 424, 349), (333, 348, 363), (342, 341, 356, 357), (335, 334, 349, 350), (343, 342, 357, 358), (336, 335, 350, 351), (344, 343, 358, 359), (337, 336, 351, 352), (345, 344, 359, 360), (338, 337, 352, 353), (346, 345, 360, 361), (339, 338, 353, 354), (347, 346, 361, 362), (340, 339, 354, 355), (348, 347, 362, 363), (360, 359, 374, 375), (353, 352, 367, 368), (361, 360, 375, 376), (354, 353, 368, 369), (362, 361, 376, 377), (355, 354, 369, 370), (363, 362, 377, 378), (356, 355, 370, 371), (349, 424, 364), (333, 363, 378), (357, 356, 371, 372), (350, 349, 364, 365), (358, 357, 372, 373), (351, 350, 365, 366), (359, 358, 373, 374), (352, 351, 366, 367), (333, 378, 393), (372, 371, 386, 387), (365, 364, 379, 380), (373, 372, 387, 388), (366, 365, 380, 381), (374, 373, 388, 389), (367, 366, 381, 382), (375, 374, 389, 390), (368, 367, 382, 383), (376, 375, 390, 391), (369, 368, 383, 384), (377, 376, 391, 392), (370, 369, 384, 385), (378, 377, 392, 393), (371, 370, 385, 386), (364, 424, 379), (391, 390, 405, 406), (384, 383, 398, 399), (392, 391, 406, 407), (385, 384, 399, 400), (393, 392, 407, 408), (386, 385, 400, 401), (379, 424, 394), (333, 393, 408), (387, 386, 401, 402), (380, 379, 394, 395), (388, 387, 402, 403), (381, 380, 395, 396), (389, 388, 403, 404), (382, 381, 396, 397), (390, 389, 404, 405), (383, 382, 397, 398), (395, 394, 409, 410), (403, 402, 417, 418), (396, 395, 410, 411), (404, 403, 418, 419), (397, 396, 411, 412), (405, 404, 419, 420), (398, 397, 412, 413), (406, 405, 420, 421), (399, 398, 413, 414), (407, 406, 421, 422), (400, 399, 414, 415), (408, 407, 422, 423), (401, 400, 415, 416), (394, 424, 409), (333, 408, 423), (402, 401, 416, 417), (414, 413, 429, 430), (422, 421, 437, 438), (415, 414, 430, 431), (423, 422, 438, 439), (416, 415, 431, 432), (409, 424, 425), (333, 423, 439), (417, 416, 432, 433), (410, 409, 425, 426), (418, 417, 433, 434), (411, 410, 426, 427), (419, 418, 434, 435), (412, 411, 427, 428), (420, 419, 435, 436), (413, 412, 428, 429), (421, 420, 436, 437), (434, 433, 448, 449), (427, 426, 441, 442), (435, 434, 449, 450), (428, 427, 442, 443), (436, 435, 450, 451), (429, 428, 443, 444), (437, 436, 451, 452), (430, 429, 444, 445), (438, 437, 452, 453), (431, 430, 445, 446), (439, 438, 453, 454), (432, 431, 446, 447), (425, 424, 440), (333, 439, 454), (433, 432, 447, 448), (426, 425, 440, 441), (453, 452, 467, 468), (446, 445, 460, 461), (454, 453, 468, 469), (447, 446, 461, 462), (440, 424, 455), (333, 454, 469), (448, 447, 462, 463), (441, 440, 455, 456), (449, 448, 463, 464), (442, 441, 456, 457), (450, 449, 464, 465), (443, 442, 457, 458), (451, 450, 465, 466), (444, 443, 458, 459), (452, 451, 466, 467), (445, 444, 459, 460), (457, 456, 471, 472), (465, 464, 479, 480), (458, 457, 472, 473), (466, 465, 480, 481), (459, 458, 473, 474), (467, 466, 481, 482), (460, 459, 474, 475), (468, 467, 482, 483), (461, 460, 475, 476), (469, 468, 483, 484), (462, 461, 476, 477), (455, 424, 470), (333, 469, 484), (463, 462, 477, 478), (456, 455, 470, 471), (464, 463, 478, 479), (476, 475, 490, 491), (484, 483, 498, 499), (477, 476, 491, 492), (470, 424, 485), (333, 484, 499), (478, 477, 492, 493), (471, 470, 485, 486), (479, 478, 493, 494), (472, 471, 486, 487), (480, 479, 494, 495), (473, 472, 487, 488), (481, 480, 495, 496), (474, 473, 488, 489), (482, 481, 496, 497), (475, 474, 489, 490), (483, 482, 497, 498), (495, 494, 509, 510), (488, 487, 502, 503), (496, 495, 510, 511), (489, 488, 503, 504), (497, 496, 511, 512), (490, 489, 504, 505), (498, 497, 512, 513), (491, 490, 505, 506), (499, 498, 513, 514), (492, 491, 506, 507), (485, 424, 500), (333, 499, 514), (493, 492, 507, 508), (486, 485, 500, 501), (494, 493, 508, 509), (487, 486, 501, 502), (514, 513, 528, 529), (507, 506, 521, 522), (500, 424, 515), (333, 514, 529), (508, 507, 522, 523), (501, 500, 515, 516), (509, 508, 523, 524), (502, 501, 516, 517), (510, 509, 524, 525), (503, 502, 517, 518), (511, 510, 525, 526), (504, 503, 518, 519), (512, 511, 526, 527), (505, 504, 519, 520), (513, 512, 527, 528), (506, 505, 520, 521), (526, 525, 540, 541), (519, 518, 533, 534), (527, 526, 541, 542), (520, 519, 534, 535), (528, 527, 542, 543), (521, 520, 535, 536), (529, 528, 543, 544), (522, 521, 536, 537), (515, 424, 530), (333, 529, 544), (523, 522, 537, 538), (516, 515, 530, 531), (524, 523, 538, 539), (517, 516, 531, 532), (525, 524, 539, 540), (518, 517, 532, 533), (530, 424, 545), (333, 544, 559), (538, 537, 552, 553), (531, 530, 545, 546), (539, 538, 553, 554), (532, 531, 546, 547), (540, 539, 554, 555), (533, 532, 547, 548), (541, 540, 555, 556), (534, 533, 548, 549), (542, 541, 556, 557), (535, 534, 549, 550), (543, 542, 557, 558), (536, 535, 550, 551), (544, 543, 558, 559), (537, 536, 551, 552), (549, 548, 563, 564), (557, 556, 571, 572), (550, 549, 564, 565), (558, 557, 572, 573), (551, 550, 565, 566), (559, 558, 573, 574), (552, 551, 566, 567), (545, 424, 560), (333, 559, 574), (553, 552, 567, 568), (546, 545, 560, 561), (554, 553, 568, 569), (547, 546, 561, 562), (555, 554, 569, 570), (548, 547, 562, 563), (556, 555, 570, 571), (568, 567, 582, 583), (561, 560, 575, 576), (569, 568, 583, 584), (562, 561, 576, 577), (570, 569, 584, 585), (563, 562, 577, 578), (571, 570, 585, 586), (564, 563, 578, 579), (572, 571, 586, 587), (565, 564, 579, 580), (573, 572, 587, 588), (566, 565, 580, 581), (574, 573, 588, 589), (567, 566, 581, 582), (560, 424, 575), (333, 574, 589), (587, 586, 601, 602), (580, 579, 594, 595), (588, 587, 602, 603), (581, 580, 595, 596), (589, 588, 603, 604), (582, 581, 596, 597), (575, 424, 590), (333, 589, 604), (583, 582, 597, 598), (576, 575, 590, 591), (584, 583, 598, 599), (577, 576, 591, 592), (585, 584, 599, 600), (578, 577, 592, 593), (586, 585, 600, 601), (579, 578, 593, 594), (591, 590, 128, 129), (599, 598, 136, 605), (592, 591, 129, 130), (600, 599, 605, 606), (593, 592, 130, 131), (601, 600, 606, 607), (594, 593, 131, 132), (602, 601, 607, 137), (595, 594, 132, 133), (603, 602, 137, 608), (596, 595, 133, 134), (604, 603, 608, 609), (597, 596, 134, 135), (590, 424, 128), (333, 604, 609), (598, 597, 135, 136), (610, 611, 613, 612), (612, 613, 615, 614), (614, 615, 617, 616), (616, 617, 619, 618), (618, 619, 621, 620), (620, 621, 623, 622), (622, 623, 625, 624), (624, 625, 627, 626), (626, 627, 629, 628), (628, 629, 631, 630), (630, 631, 633, 632), (632, 633, 635, 634), (634, 635, 637, 636), (636, 637, 639, 638), (638, 639, 641, 640), (640, 641, 643, 642), (642, 643, 645, 644), (644, 645, 647, 646), (646, 647, 649, 648), (648, 649, 651, 650), (650, 651, 653, 652), (652, 653, 655, 654), (654, 655, 657, 656), (656, 657, 659, 658), (658, 659, 661, 660), (660, 661, 663, 662), (662, 663, 665, 664), (664, 665, 667, 666), (666, 667, 669, 668), (668, 669, 671, 670), (613, 611, 673, 671, 669, 667, 665, 663, 661, 659, 657, 655, 653, 651, 649, 647, 645, 643, 641, 639, 637, 635, 633, 631, 629, 627, 625, 623, 621, 619, 617, 615), (670, 671, 673, 672), (672, 673, 611, 610), (610, 612, 614, 616, 618, 620, 622, 624, 626, 628, 630, 632, 634, 636, 638, 640, 642, 644, 646, 648, 650, 652, 654, 656, 658, 660, 662, 664, 666, 668, 670, 672)])
me_cylinder.use_remesh_preserve_volume = False
me_cylinder.use_remesh_preserve_attributes = False
me_cylinder.use_mirror_vertex_groups = False
me_cylinder.update()

# ---- objects
ob_cylinder = bpy.data.objects.new('Cylinder', me_cylinder)

# ---- transforms, parenting, visibility, modifiers, constraints
ob_cylinder.location = (0.0, 0.0, -0.06)
ob_cylinder.scale = (0.07, 0.07, 0.14)
ob_cylinder.lineart.crease_threshold = 0.0

# ---- collection membership
col_collection_1.objects.link(ob_cylinder)

# ---- scene / render settings (as saved in the file)
scene.frame_start = 1; scene.frame_end = 250; scene.frame_set(1)
scene.render.engine = 'BLENDER_EEVEE_NEXT'
scene.render.resolution_percentage = 50
scene.render.dither_intensity = 0.0
scene.cycles.use_denoising = False
scene.cycles.samples = 128
scene.cycles.sampling_pattern = 'TABULATED_SOBOL'
scene.cycles.use_adaptive_sampling = False
scene.cycles.use_light_tree = False
scene.cycles.blur_glossy = 0.0
scene.cycles.sample_clamp_indirect = 0.0
scene.view_settings.view_transform = 'Standard'
bpy.context.view_layer.update()

# ---- added for rendering (the .blend has no active camera and no usable light): camera, sun
cam_auto = bpy.data.cameras.new('AutoCamera')
cam_auto.lens = 50.0
cam_auto.sensor_width = 36.0
cam_auto.clip_end = 1000.0
ob_auto_camera = bpy.data.objects.new('AutoCamera', cam_auto)
scene.collection.objects.link(ob_auto_camera)
ob_auto_camera.location = (0.404673, -0.485608, 0.318739)
ob_auto_camera.rotation_euler = (1.09748, -7.21219e-08, 0.694738)
scene.camera = ob_auto_camera
light_auto_sun = bpy.data.lights.new('AutoSun', 'SUN')
light_auto_sun.energy = 3.0
light_auto_sun.angle = 0.0523599
ob_auto_sun = bpy.data.objects.new('AutoSun', light_auto_sun)
scene.collection.objects.link(ob_auto_sun)
ob_auto_sun.rotation_euler = (0.872665, 0.174533, 0.523599)
bpy.context.view_layer.update()
